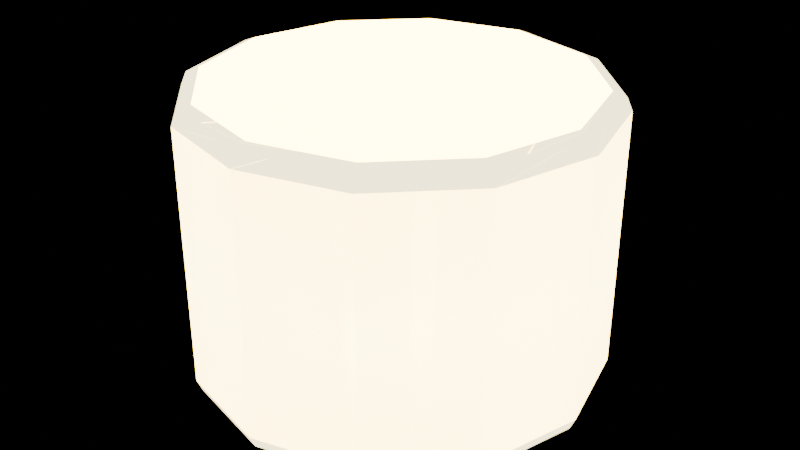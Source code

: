 # Source: sky_beacon_lamp.blend  (saved by Blender 5.3.31; exported with 4.5.12 LTS)
import bpy
from mathutils import Matrix  # noqa: F401  (used for matrix-valued properties, if any)

bpy.ops.wm.read_factory_settings(use_empty=True)
scene = bpy.context.scene
scene.name = 'Scene'

# ---- collections
col_source = bpy.data.collections.new('Source'); scene.collection.children.link(col_source)
col_export = bpy.data.collections.new('Export'); scene.collection.children.link(col_export)

# ---- materials (node trees are filled in below, after node groups)
mat_skybeaconlamp = bpy.data.materials.new('SkyBeaconLamp')
mat_skybeaconlamp.diffuse_color = (1.0, 0.8714, 0.4793, 1.0)
mat_skybeaconlens = bpy.data.materials.new('SkyBeaconLens')
mat_skybeaconlens.diffuse_color = (1.0, 1.0, 1.0, 1.0)

# ---- material node trees
mat_skybeaconlamp.use_nodes = True; mat_skybeaconlamp.node_tree.nodes.clear()
_N = mat_skybeaconlamp.node_tree.nodes; _L = mat_skybeaconlamp.node_tree.links
n0 = _N.new('ShaderNodeBsdfPrincipled'); n0.name = 'Principled BSDF'; n0.location = (-200, 100)
n0.inputs[0].default_value = (1.0, 0.8714, 0.4793, 1.0)
n0.inputs[2].default_value = 0.35
n0.inputs[10].default_value = 0.005
n0.inputs[27].default_value = (1.0, 0.8714, 0.4793, 1.0)
n0.inputs[28].default_value = 4.0
n1 = _N.new('ShaderNodeOutputMaterial'); n1.name = 'Material Output'; n1.location = (200, 100)
_L.new(n0.outputs[0], n1.inputs[0])
n1.is_active_output = True
mat_skybeaconlens.use_nodes = True; mat_skybeaconlens.node_tree.nodes.clear()
_N = mat_skybeaconlens.node_tree.nodes; _L = mat_skybeaconlens.node_tree.links
n0 = _N.new('ShaderNodeBsdfPrincipled'); n0.name = 'Principled BSDF'; n0.location = (-200, 100)
n0.inputs[0].default_value = (1.0, 1.0, 1.0, 1.0)
n0.inputs[2].default_value = 0.35
n0.inputs[10].default_value = 0.005
n0.inputs[28].default_value = 6.0
n1 = _N.new('ShaderNodeOutputMaterial'); n1.name = 'Material Output'; n1.location = (200, 100)
_L.new(n0.outputs[0], n1.inputs[0])
n1.is_active_output = True

# ---- meshes
me_drum = bpy.data.meshes.new('Drum')
me_drum.from_pydata([(0.0, 0.7, -0.5), (0.0, 0.7, 0.5), (0.35, 0.6062, -0.5), (0.35, 0.6062, 0.5), (0.6062, 0.35, -0.5), (0.6062, 0.35, 0.5), (0.7, 0.0, -0.5), (0.7, 0.0, 0.5), (0.6062, -0.35, -0.5), (0.6062, -0.35, 0.5), (0.35, -0.6062, -0.5), (0.35, -0.6062, 0.5), (0.0, -0.7, -0.5), (0.0, -0.7, 0.5), (-0.35, -0.6062, -0.5), (-0.35, -0.6062, 0.5), (-0.6062, -0.35, -0.5), (-0.6062, -0.35, 0.5), (-0.7, 0.0, -0.5), (-0.7, 0.0, 0.5), (-0.6062, 0.35, -0.5), (-0.6062, 0.35, 0.5), (-0.35, 0.6062, -0.5), (-0.35, 0.6062, 0.5)], [], [(0, 1, 3, 2), (2, 3, 5, 4), (4, 5, 7, 6), (6, 7, 9, 8), (8, 9, 11, 10), (10, 11, 13, 12), (12, 13, 15, 14), (14, 15, 17, 16), (16, 17, 19, 18), (18, 19, 21, 20), (3, 1, 23, 21, 19, 17, 15, 13, 11, 9, 7, 5), (20, 21, 23, 22), (22, 23, 1, 0), (0, 2, 4, 6, 8, 10, 12, 14, 16, 18, 20, 22)])
me_drum.polygons.foreach_set('use_smooth', [True] * 14)
me_drum.materials.append(mat_skybeaconlamp)
me_drum.update()
me_lens = bpy.data.meshes.new('Lens')
me_lens.from_pydata([(0.0, 0.32, -0.6), (0.0, 0.32, 0.6), (0.1881, 0.2589, -0.6), (0.1881, 0.2589, 0.6), (0.3043, 0.09889, -0.6), (0.3043, 0.09889, 0.6), (0.3043, -0.09889, -0.6), (0.3043, -0.09889, 0.6), (0.1881, -0.2589, -0.6), (0.1881, -0.2589, 0.6), (0.0, -0.32, -0.6), (0.0, -0.32, 0.6), (-0.1881, -0.2589, -0.6), (-0.1881, -0.2589, 0.6), (-0.3043, -0.09889, -0.6), (-0.3043, -0.09889, 0.6), (-0.3043, 0.09889, -0.6), (-0.3043, 0.09889, 0.6), (-0.1881, 0.2589, -0.6), (-0.1881, 0.2589, 0.6)], [], [(0, 1, 3, 2), (2, 3, 5, 4), (4, 5, 7, 6), (6, 7, 9, 8), (8, 9, 11, 10), (10, 11, 13, 12), (12, 13, 15, 14), (14, 15, 17, 16), (3, 1, 19, 17, 15, 13, 11, 9, 7, 5), (16, 17, 19, 18), (18, 19, 1, 0), (0, 2, 4, 6, 8, 10, 12, 14, 16, 18)])
me_lens.polygons.foreach_set('use_smooth', [True] * 12)
me_lens.materials.append(mat_skybeaconlens)
me_lens.update()
me_beaconlamp = bpy.data.meshes.new('BeaconLamp')
me_beaconlamp.from_pydata([(-9.313e-10, 0.6379, -0.5), (0.0, 0.7, -0.44), (-2.328e-10, 0.6818, -0.4824), (9.313e-10, 0.6379, 0.5), (0.0, 0.7, 0.44), (2.328e-10, 0.6818, 0.4824), (0.3189, 0.5524, -0.5), (0.35, 0.6062, -0.44), (0.3409, 0.5905, -0.4824), (0.3189, 0.5524, 0.5), (0.35, 0.6062, 0.44), (0.3409, 0.5905, 0.4824), (0.5524, 0.3189, -0.5), (0.6062, 0.35, -0.44), (0.5905, 0.3409, -0.4824), (0.5524, 0.3189, 0.5), (0.6062, 0.35, 0.44), (0.5905, 0.3409, 0.4824), (0.6379, 9.313e-10, -0.5), (0.7, 0.0, -0.44), (0.6818, 2.328e-10, -0.4824), (0.6379, -9.313e-10, 0.5), (0.7, 0.0, 0.44), (0.6818, -2.328e-10, 0.4824), (0.5524, -0.3189, -0.5), (0.6062, -0.35, -0.44), (0.5905, -0.3409, -0.4824), (0.5524, -0.3189, 0.5), (0.6062, -0.35, 0.44), (0.5905, -0.3409, 0.4824), (0.3189, -0.5524, -0.5), (0.35, -0.6062, -0.44), (0.3409, -0.5905, -0.4824), (0.3189, -0.5524, 0.5), (0.35, -0.6062, 0.44), (0.3409, -0.5905, 0.4824), (9.313e-10, -0.6379, -0.5), (0.0, -0.7, -0.44), (2.328e-10, -0.6818, -0.4824), (-9.313e-10, -0.6379, 0.5), (0.0, -0.7, 0.44), (-2.328e-10, -0.6818, 0.4824), (-0.3189, -0.5524, -0.5), (-0.35, -0.6062, -0.44), (-0.3409, -0.5905, -0.4824), (-0.3189, -0.5524, 0.5), (-0.35, -0.6062, 0.44), (-0.3409, -0.5905, 0.4824), (-0.5524, -0.3189, -0.5), (-0.6062, -0.35, -0.44), (-0.5905, -0.3409, -0.4824), (-0.5524, -0.3189, 0.5), (-0.6062, -0.35, 0.44), (-0.5905, -0.3409, 0.4824), (-0.6379, -9.313e-10, -0.5), (-0.7, 0.0, -0.44), (-0.6818, -2.328e-10, -0.4824), (-0.6379, 9.313e-10, 0.5), (-0.7, 0.0, 0.44), (-0.6818, 2.328e-10, 0.4824), (-0.5524, 0.3189, -0.5), (-0.6062, 0.35, -0.44), (-0.5905, 0.3409, -0.4824), (-0.5524, 0.3189, 0.5), (-0.6062, 0.35, 0.44), (-0.5905, 0.3409, 0.4824), (-0.3189, 0.5524, -0.5), (-0.35, 0.6062, -0.44), (-0.3409, 0.5905, -0.4824), (-0.3189, 0.5524, 0.5), (-0.35, 0.6062, 0.44), (-0.3409, 0.5905, 0.4824), (0.0, 0.6, 0.32), (0.0, -0.6, 0.32), (0.1881, 0.6, 0.2589), (0.1881, -0.6, 0.2589), (0.3043, 0.6, 0.09889), (0.3043, -0.6, 0.09889), (0.3043, 0.6, -0.09889), (0.3043, -0.6, -0.09889), (0.1881, 0.6, -0.2589), (0.1881, -0.6, -0.2589), (0.0, 0.6, -0.32), (0.0, -0.6, -0.32), (-0.1881, 0.6, -0.2589), (-0.1881, -0.6, -0.2589), (-0.3043, 0.6, -0.09889), (-0.3043, -0.6, -0.09889), (-0.3043, 0.6, 0.09889), (-0.3043, -0.6, 0.09889), (-0.1881, 0.6, 0.2589), (-0.1881, -0.6, 0.2589)], [], [(1, 7, 8, 2), (2, 8, 6, 0), (10, 4, 5, 11), (11, 5, 3, 9), (7, 13, 14, 8), (8, 14, 12, 6), (16, 10, 11, 17), (17, 11, 9, 15), (13, 19, 20, 14), (14, 20, 18, 12), (22, 16, 17, 23), (23, 17, 15, 21), (19, 25, 26, 20), (20, 26, 24, 18), (28, 22, 23, 29), (29, 23, 21, 27), (25, 31, 32, 26), (26, 32, 30, 24), (34, 28, 29, 35), (35, 29, 27, 33), (31, 37, 38, 32), (32, 38, 36, 30), (40, 34, 35, 41), (41, 35, 33, 39), (37, 43, 44, 38), (38, 44, 42, 36), (46, 40, 41, 47), (47, 41, 39, 45), (43, 49, 50, 44), (44, 50, 48, 42), (52, 46, 47, 53), (53, 47, 45, 51), (49, 55, 56, 50), (50, 56, 54, 48), (58, 52, 53, 59), (59, 53, 51, 57), (55, 61, 62, 56), (56, 62, 60, 54), (64, 58, 59, 65), (65, 59, 57, 63), (61, 67, 68, 62), (62, 68, 66, 60), (70, 64, 65, 71), (71, 65, 63, 69), (67, 1, 2, 68), (68, 2, 0, 66), (4, 70, 71, 5), (5, 71, 69, 3), (0, 6, 12, 18, 24, 30, 36, 42, 48, 54, 60, 66), (1, 4, 10, 7), (67, 70, 4, 1), (9, 3, 69, 63, 57, 51, 45, 39, 33, 27, 21, 15), (7, 10, 16, 13), (13, 16, 22, 19), (19, 22, 28, 25), (25, 28, 34, 31), (31, 34, 40, 37), (37, 40, 46, 43), (43, 46, 52, 49), (49, 52, 58, 55), (55, 58, 64, 61), (61, 64, 70, 67), (72, 73, 75, 74), (74, 75, 77, 76), (76, 77, 79, 78), (78, 79, 81, 80), (80, 81, 83, 82), (82, 83, 85, 84), (84, 85, 87, 86), (86, 87, 89, 88), (75, 73, 91, 89, 87, 85, 83, 81, 79, 77), (88, 89, 91, 90), (90, 91, 73, 72), (72, 74, 76, 78, 80, 82, 84, 86, 88, 90)])
me_beaconlamp.polygons.foreach_set('use_smooth', [True] * 74)
me_beaconlamp.polygons.foreach_set('material_index', [1, 1, 1, 1, 1, 1, 1, 1, 1, 1, 1, 1, 1, 1, 1, 1, 1, 1, 1, 1, 1, 1, 1, 1, 1, 1, 1, 1, 1, 1, 1, 1, 1, 1, 1, 1, 1, 1, 1, 1, 1, 1, 1, 1, 1, 1, 1, 1, 1, 1, 1, 1, 1, 1, 1, 1, 1, 1, 1, 1, 1, 1, 2, 2, 2, 2, 2, 2, 2, 2, 2, 2, 2, 2])
me_beaconlamp.materials.append(None)
me_beaconlamp.materials.append(mat_skybeaconlamp)
me_beaconlamp.materials.append(mat_skybeaconlens)
me_beaconlamp.update()
me_beaconlamp.normals_split_custom_set([tuple(v) for v in zip(*[iter([-3.525e-06, 0.9998, -0.01954, 0.4999, 0.8659, -0.01954, 0.3508, 0.6076, -0.7126, -3.587e-06, 0.7016, -0.7126, -3.587e-06, 0.7016, -0.7126, 0.3508, 0.6076, -0.7126, 0.004647, 0.008065, -1.0, -2.011e-05, 0.009308, -1.0, 0.4999, 0.8659, 0.01954, -1.686e-05, 0.9998, 0.01954, -3.092e-06, 0.7016, 0.7126, 0.3508, 0.6076, 0.7126, 0.3508, 0.6076, 0.7126, -3.092e-06, 0.7016, 0.7126, 8.069e-06, 0.009308, 1.0, 0.004672, 0.008051, 1.0, 0.4999, 0.8659, -0.01954, 0.8659, 0.4999, -0.01954, 0.6076, 0.3508, -0.7126, 0.3508, 0.6076, -0.7126, 0.3508, 0.6076, -0.7126, 0.6076, 0.3508, -0.7126, 0.008057, 0.004661, -1.0, 0.004647, 0.008065, -1.0, 0.8659, 0.4999, 0.01954, 0.4999, 0.8659, 0.01954, 0.3508, 0.6076, 0.7126, 0.6076, 0.3508, 0.7126, 0.6076, 0.3508, 0.7126, 0.3508, 0.6076, 0.7126, 0.004672, 0.008051, 1.0, 0.008071, 0.004637, 1.0, 0.8659, 0.4999, -0.01954, 0.9998, 5.051e-05, -0.01954, 0.7016, -3.034e-06, -0.7126, 0.6076, 0.3508, -0.7126, 0.6076, 0.3508, -0.7126, 0.7016, -3.034e-06, -0.7126, 0.009308, 8.136e-06, -1.0, 0.008057, 0.004661, -1.0, 0.9998, -3.518e-06, 0.01954, 0.8659, 0.4999, 0.01954, 0.6076, 0.3508, 0.7126, 0.7016, -3.646e-06, 0.7126, 0.7016, -3.646e-06, 0.7126, 0.6076, 0.3508, 0.7126, 0.008071, 0.004637, 1.0, 0.009308, 6.038e-05, 1.0, 0.9998, 5.051e-05, -0.01954, 0.8659, -0.4999, -0.01954, 0.6076, -0.3508, -0.7126, 0.7016, -3.034e-06, -0.7126, 0.7016, -3.034e-06, -0.7126, 0.6076, -0.3508, -0.7126, 0.008065, -0.004647, -1.0, 0.009308, 8.136e-06, -1.0, 0.8659, -0.4999, 0.01954, 0.9998, -3.518e-06, 0.01954, 0.7016, -3.646e-06, 0.7126, 0.6076, -0.3508, 0.7126, 0.6076, -0.3508, 0.7126, 0.7016, -3.646e-06, 0.7126, 0.009308, 6.038e-05, 1.0, 0.008051, -0.004672, 1.0, 0.8659, -0.4999, -0.01954, 0.4999, -0.8659, -0.01954, 0.3508, -0.6076, -0.7126, 0.6076, -0.3508, -0.7126, 0.6076, -0.3508, -0.7126, 0.3508, -0.6076, -0.7126, 0.004661, -0.008057, -1.0, 0.008065, -0.004647, -1.0, 0.4999, -0.8659, 0.01954, 0.8659, -0.4999, 0.01954, 0.6076, -0.3508, 0.7126, 0.3508, -0.6076, 0.7126, 0.3508, -0.6076, 0.7126, 0.6076, -0.3508, 0.7126, 0.008051, -0.004672, 1.0, 0.004637, -0.008071, 1.0, 0.4999, -0.8659, -0.01954, -1.686e-05, -0.9998, -0.01954, -3.092e-06, -0.7016, -0.7126, 0.3508, -0.6076, -0.7126, 0.3508, -0.6076, -0.7126, -3.092e-06, -0.7016, -0.7126, 8.05e-06, -0.009308, -1.0, 0.004661, -0.008057, -1.0, -3.525e-06, -0.9998, 0.01954, 0.4999, -0.8659, 0.01954, 0.3508, -0.6076, 0.7126, -3.587e-06, -0.7016, 0.7126, -3.587e-06, -0.7016, 0.7126, 0.3508, -0.6076, 0.7126, 0.004637, -0.008071, 1.0, -2.009e-05, -0.009308, 1.0, -1.686e-05, -0.9998, -0.01954, -0.4999, -0.8659, -0.01954, -0.3508, -0.6076, -0.7126, -3.092e-06, -0.7016, -0.7126, -3.092e-06, -0.7016, -0.7126, -0.3508, -0.6076, -0.7126, -0.004647, -0.008065, -1.0, 8.05e-06, -0.009308, -1.0, -0.4999, -0.8659, 0.01954, -3.525e-06, -0.9998, 0.01954, -3.587e-06, -0.7016, 0.7126, -0.3508, -0.6076, 0.7126, -0.3508, -0.6076, 0.7126, -3.587e-06, -0.7016, 0.7126, -2.009e-05, -0.009308, 1.0, -0.004672, -0.008051, 1.0, -0.4999, -0.8659, -0.01954, -0.8659, -0.4999, -0.01954, -0.6076, -0.3508, -0.7126, -0.3508, -0.6076, -0.7126, -0.3508, -0.6076, -0.7126, -0.6076, -0.3508, -0.7126, -0.008057, -0.004661, -1.0, -0.004647, -0.008065, -1.0, -0.8659, -0.4999, 0.01954, -0.4999, -0.8659, 0.01954, -0.3508, -0.6076, 0.7126, -0.6076, -0.3508, 0.7126, -0.6076, -0.3508, 0.7126, -0.3508, -0.6076, 0.7126, -0.004672, -0.008051, 1.0, -0.008071, -0.004637, 1.0, -0.8659, -0.4999, -0.01954, -0.9998, -5.051e-05, -0.01954, -0.7016, 3.034e-06, -0.7126, -0.6076, -0.3508, -0.7126, -0.6076, -0.3508, -0.7126, -0.7016, 3.034e-06, -0.7126, -0.009308, -8.136e-06, -1.0, -0.008057, -0.004661, -1.0, -0.9998, 3.518e-06, 0.01954, -0.8659, -0.4999, 0.01954, -0.6076, -0.3508, 0.7126, -0.7016, 3.646e-06, 0.7126, -0.7016, 3.646e-06, 0.7126, -0.6076, -0.3508, 0.7126, -0.008071, -0.004637, 1.0, -0.009308, -6.038e-05, 1.0, -0.9998, -5.051e-05, -0.01954, -0.8659, 0.4999, -0.01954, -0.6076, 0.3508, -0.7126, -0.7016, 3.034e-06, -0.7126, -0.7016, 3.034e-06, -0.7126, -0.6076, 0.3508, -0.7126, -0.008065, 0.004647, -1.0, -0.009308, -8.136e-06, -1.0, -0.8659, 0.4999, 0.01954, -0.9998, 3.518e-06, 0.01954, -0.7016, 3.646e-06, 0.7126, -0.6076, 0.3508, 0.7126, -0.6076, 0.3508, 0.7126, -0.7016, 3.646e-06, 0.7126, -0.009308, -6.038e-05, 1.0, -0.008051, 0.004672, 1.0, -0.8659, 0.4999, -0.01954, -0.4999, 0.8659, -0.01954, -0.3508, 0.6076, -0.7126, -0.6076, 0.3508, -0.7126, -0.6076, 0.3508, -0.7126, -0.3508, 0.6076, -0.7126, -0.004661, 0.008057, -1.0, -0.008065, 0.004647, -1.0, -0.4999, 0.8659, 0.01954, -0.8659, 0.4999, 0.01954, -0.6076, 0.3508, 0.7126, -0.3508, 0.6076, 0.7126, -0.3508, 0.6076, 0.7126, -0.6076, 0.3508, 0.7126, -0.008051, 0.004672, 1.0, -0.004637, 0.008071, 1.0, -0.4999, 0.8659, -0.01954, -3.525e-06, 0.9998, -0.01954, -3.587e-06, 0.7016, -0.7126, -0.3508, 0.6076, -0.7126, -0.3508, 0.6076, -0.7126, -3.587e-06, 0.7016, -0.7126, -2.011e-05, 0.009308, -1.0, -0.004661, 0.008057, -1.0, -1.686e-05, 0.9998, 0.01954, -0.4999, 0.8659, 0.01954, -0.3508, 0.6076, 0.7126, -3.092e-06, 0.7016, 0.7126, -3.092e-06, 0.7016, 0.7126, -0.3508, 0.6076, 0.7126, -0.004637, 0.008071, 1.0, 8.069e-06, 0.009308, 1.0, -2.011e-05, 0.009308, -1.0, 0.004647, 0.008065, -1.0, 0.008057, 0.004661, -1.0, 0.009308, 8.136e-06, -1.0, 0.008065, -0.004647, -1.0, 0.004661, -0.008057, -1.0, 8.05e-06, -0.009308, -1.0, -0.004647, -0.008065, -1.0, -0.008057, -0.004661, -1.0, -0.009308, -8.136e-06, -1.0, -0.008065, 0.004647, -1.0, -0.004661, 0.008057, -1.0, -3.525e-06, 0.9998, -0.01954, -1.686e-05, 0.9998, 0.01954, 0.4999, 0.8659, 0.01954, 0.4999, 0.8659, -0.01954, -0.4999, 0.8659, -0.01954, -0.4999, 0.8659, 0.01954, -1.686e-05, 0.9998, 0.01954, -3.525e-06, 0.9998, -0.01954, 0.004672, 0.008051, 1.0, 8.069e-06, 0.009308, 1.0, -0.004637, 0.008071, 1.0, -0.008051, 0.004672, 1.0, -0.009308, -6.038e-05, 1.0, -0.008071, -0.004637, 1.0, -0.004672, -0.008051, 1.0, -2.009e-05, -0.009308, 1.0, 0.004637, -0.008071, 1.0, 0.008051, -0.004672, 1.0, 0.009308, 6.038e-05, 1.0, 0.008071, 0.004637, 1.0, 0.4999, 0.8659, -0.01954, 0.4999, 0.8659, 0.01954, 0.8659, 0.4999, 0.01954, 0.8659, 0.4999, -0.01954, 0.8659, 0.4999, -0.01954, 0.8659, 0.4999, 0.01954, 0.9998, -3.518e-06, 0.01954, 0.9998, 5.051e-05, -0.01954, 0.9998, 5.051e-05, -0.01954, 0.9998, -3.518e-06, 0.01954, 0.8659, -0.4999, 0.01954, 0.8659, -0.4999, -0.01954, 0.8659, -0.4999, -0.01954, 0.8659, -0.4999, 0.01954, 0.4999, -0.8659, 0.01954, 0.4999, -0.8659, -0.01954, 0.4999, -0.8659, -0.01954, 0.4999, -0.8659, 0.01954, -3.525e-06, -0.9998, 0.01954, -1.686e-05, -0.9998, -0.01954, -1.686e-05, -0.9998, -0.01954, -3.525e-06, -0.9998, 0.01954, -0.4999, -0.8659, 0.01954, -0.4999, -0.8659, -0.01954, -0.4999, -0.8659, -0.01954, -0.4999, -0.8659, 0.01954, -0.8659, -0.4999, 0.01954, -0.8659, -0.4999, -0.01954, -0.8659, -0.4999, -0.01954, -0.8659, -0.4999, 0.01954, -0.9998, 3.518e-06, 0.01954, -0.9998, -5.051e-05, -0.01954, -0.9998, -5.051e-05, -0.01954, -0.9998, 3.518e-06, 0.01954, -0.8659, 0.4999, 0.01954, -0.8659, 0.4999, -0.01954, -0.8659, 0.4999, -0.01954, -0.8659, 0.4999, 0.01954, -0.4999, 0.8659, 0.01954, -0.4999, 0.8659, -0.01954, 0.0, 0.5547, 0.832, -4.843e-08, -0.5547, 0.832, 0.4891, -0.5547, 0.6731, 0.4891, 0.5547, 0.6731, 0.4891, 0.5547, 0.6731, 0.4891, -0.5547, 0.6731, 0.7913, -0.5547, 0.2571, 0.7913, 0.5547, 0.2571, 0.7913, 0.5547, 0.2571, 0.7913, -0.5547, 0.2571, 0.7913, -0.5547, -0.2571, 0.7913, 0.5547, -0.2571, 0.7913, 0.5547, -0.2571, 0.7913, -0.5547, -0.2571, 0.4891, -0.5547, -0.6731, 0.4891, 0.5547, -0.6731, 0.4891, 0.5547, -0.6731, 0.4891, -0.5547, -0.6731, 0.0, -0.5547, -0.832, -4.47e-08, 0.5547, -0.832, -4.47e-08, 0.5547, -0.832, 0.0, -0.5547, -0.832, -0.4891, -0.5547, -0.6731, -0.4891, 0.5547, -0.6731, -0.4891, 0.5547, -0.6731, -0.4891, -0.5547, -0.6731, -0.7913, -0.5547, -0.2571, -0.7913, 0.5547, -0.2571, -0.7913, 0.5547, -0.2571, -0.7913, -0.5547, -0.2571, -0.7913, -0.5547, 0.2571, -0.7913, 0.5547, 0.2571, 0.4891, -0.5547, 0.6731, -4.843e-08, -0.5547, 0.832, -0.4891, -0.5547, 0.6731, -0.7913, -0.5547, 0.2571, -0.7913, -0.5547, -0.2571, -0.4891, -0.5547, -0.6731, 0.0, -0.5547, -0.832, 0.4891, -0.5547, -0.6731, 0.7913, -0.5547, -0.2571, 0.7913, -0.5547, 0.2571, -0.7913, 0.5547, 0.2571, -0.7913, -0.5547, 0.2571, -0.4891, -0.5547, 0.6731, -0.4891, 0.5547, 0.6731, -0.4891, 0.5547, 0.6731, -0.4891, -0.5547, 0.6731, -4.843e-08, -0.5547, 0.832, 0.0, 0.5547, 0.832, 0.0, 0.5547, 0.832, 0.4891, 0.5547, 0.6731, 0.7913, 0.5547, 0.2571, 0.7913, 0.5547, -0.2571, 0.4891, 0.5547, -0.6731, -4.47e-08, 0.5547, -0.832, -0.4891, 0.5547, -0.6731, -0.7913, 0.5547, -0.2571, -0.7913, 0.5547, 0.2571, -0.4891, 0.5547, 0.6731])] * 3)])

# ---- objects
ob_drum = bpy.data.objects.new('Drum', me_drum)
ob_lens = bpy.data.objects.new('Lens', me_lens)
ob_beaconlamp = bpy.data.objects.new('BeaconLamp', me_beaconlamp)

# ---- transforms, parenting, visibility, modifiers, constraints
ob_drum.location = (0.0, 0.0, 0.0)
_m = ob_drum.modifiers.new('Bevel', 'BEVEL')
_m.width = 0.06
_m.width_pct = 0.06
_m.segments = 2
_m.angle_limit = 0.6109
_m = ob_drum.modifiers.new('WeightedNormal', 'WEIGHTED_NORMAL')
_m.keep_sharp = True
ob_lens.location = (0.0, 0.0, 0.0)
ob_lens.rotation_euler = (1.571, 0.0, 0.0)
_m = ob_lens.modifiers.new('WeightedNormal', 'WEIGHTED_NORMAL')
_m.keep_sharp = True
ob_beaconlamp.location = (0.0, 0.0, 0.0)

# ---- collection membership
col_source.objects.link(ob_drum)
col_source.objects.link(ob_lens)
col_export.objects.link(ob_beaconlamp)

# ---- scene / render settings (as saved in the file)
scene.frame_start = 1; scene.frame_end = 250; scene.frame_set(1)
scene.render.engine = 'BLENDER_EEVEE_NEXT'
scene.render.bake_bias = 0.0
scene.render.bake_samples = 0
scene.render.compositor_device = 'GPU'
scene.eevee.use_volume_custom_range = False
scene.eevee.fast_gi_thickness_near = 0.1
scene.eevee.fast_gi_thickness_far = 0.0
scene.eevee.ray_tracing_options.screen_trace_thickness = 0.1
bpy.context.view_layer.update()

# ---- added for rendering (the .blend has no active camera): camera
cam_auto = bpy.data.cameras.new('AutoCamera')
cam_auto.lens = 50.0
cam_auto.sensor_width = 36.0
cam_auto.clip_end = 1000.0
ob_auto_camera = bpy.data.objects.new('AutoCamera', cam_auto)
scene.collection.objects.link(ob_auto_camera)
ob_auto_camera.location = (2.05225, -2.4627, 1.6418)
ob_auto_camera.rotation_euler = (1.09748, -7.21219e-08, 0.694738)
scene.camera = ob_auto_camera
bpy.context.view_layer.update()
